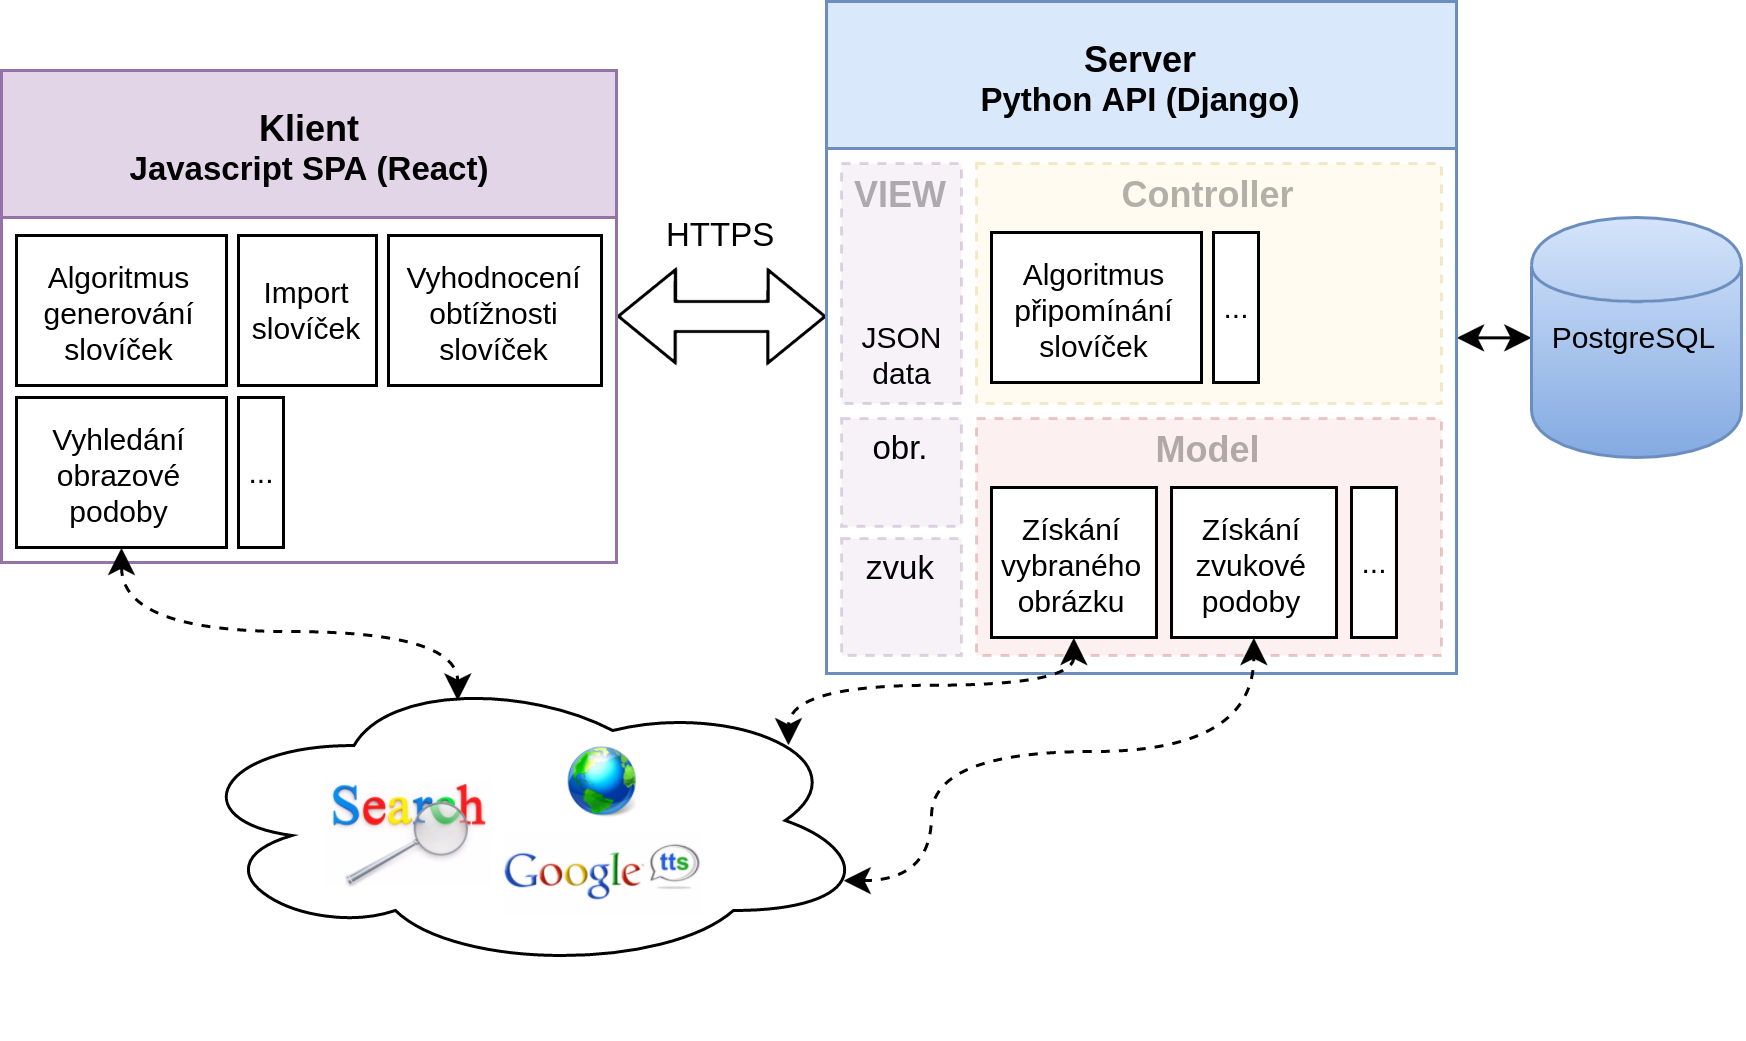

The diagram above was exported from draw.io. Its source (the exported page's mxGraphModel, read from the mxfile embedded in the PNG):
<mxGraphModel dx="440" dy="213" grid="1" gridSize="10" guides="1" tooltips="1" connect="1" arrows="1" fold="1" page="1" pageScale="1" pageWidth="850" pageHeight="1100" background="#ffffff" math="0" shadow="0">
  <root>
    <mxCell id="0" />
    <mxCell id="1" parent="0" />
    <mxCell id="3173a0f15d69fc1f-29" style="html=1;exitX=1;exitY=0.5;startArrow=classic;startFill=1;endArrow=classic;endFill=1;jettySize=auto;orthogonalLoop=1;strokeColor=#000000;strokeWidth=1;fontSize=10;rounded=0;shape=flexArrow;" edge="1" parent="1" source="3173a0f15d69fc1f-3">
      <mxGeometry relative="1" as="geometry">
        <mxPoint x="425" y="315" as="targetPoint" />
      </mxGeometry>
    </mxCell>
    <mxCell id="3173a0f15d69fc1f-50" value="HTTPS" style="text;html=1;resizable=0;points=[];align=center;verticalAlign=middle;labelBackgroundColor=#ffffff;fontSize=11;" vertex="1" connectable="0" parent="3173a0f15d69fc1f-29">
      <mxGeometry x="0.1017" y="-6" relative="1" as="geometry">
        <mxPoint x="-3" y="-34" as="offset" />
      </mxGeometry>
    </mxCell>
    <mxCell id="3173a0f15d69fc1f-3" value="&lt;font style=&quot;font-size: 12px&quot;&gt;Klient&lt;/font&gt;&lt;div&gt;&lt;font style=&quot;font-size: 11px&quot;&gt;Javascript SPA (React)&lt;/font&gt;&lt;/div&gt;" style="swimlane;whiteSpace=wrap;html=1;labelBackgroundColor=none;strokeWidth=1;fontSize=10;align=center;startSize=49;swimlaneLine=1;glass=0;fillColor=#e1d5e7;strokeColor=#9673a6;" vertex="1" parent="1">
      <mxGeometry x="150" y="233" width="205" height="164" as="geometry">
        <mxRectangle x="90" y="470" width="160" height="49" as="alternateBounds" />
      </mxGeometry>
    </mxCell>
    <mxCell id="3173a0f15d69fc1f-25" value="Vyhledání obrazové podoby" style="whiteSpace=wrap;html=1;glass=0;labelBackgroundColor=none;strokeWidth=1;gradientColor=none;fontSize=10;align=center;" vertex="1" parent="3173a0f15d69fc1f-3">
      <mxGeometry x="5" y="109" width="70" height="50" as="geometry" />
    </mxCell>
    <mxCell id="3173a0f15d69fc1f-30" value="Algoritmus generování&lt;div&gt;slovíček&lt;/div&gt;" style="whiteSpace=wrap;html=1;glass=0;labelBackgroundColor=none;strokeWidth=1;gradientColor=none;fontSize=10;align=center;" vertex="1" parent="3173a0f15d69fc1f-3">
      <mxGeometry x="5" y="55" width="70" height="50" as="geometry" />
    </mxCell>
    <mxCell id="3173a0f15d69fc1f-51" value="Import slovíček" style="whiteSpace=wrap;html=1;glass=0;labelBackgroundColor=none;strokeWidth=1;gradientColor=none;fontSize=10;align=center;" vertex="1" parent="3173a0f15d69fc1f-3">
      <mxGeometry x="79" y="55" width="46" height="50" as="geometry" />
    </mxCell>
    <mxCell id="3173a0f15d69fc1f-52" value="Vyhodnocení obtížnosti slovíček" style="whiteSpace=wrap;html=1;glass=0;labelBackgroundColor=none;strokeWidth=1;gradientColor=none;fontSize=10;align=center;" vertex="1" parent="3173a0f15d69fc1f-3">
      <mxGeometry x="129" y="55" width="71" height="50" as="geometry" />
    </mxCell>
    <mxCell id="3173a0f15d69fc1f-53" value="..." style="whiteSpace=wrap;html=1;glass=0;labelBackgroundColor=none;strokeWidth=1;gradientColor=none;fontSize=10;align=center;" vertex="1" parent="3173a0f15d69fc1f-3">
      <mxGeometry x="79" y="109" width="15" height="50" as="geometry" />
    </mxCell>
    <mxCell id="3173a0f15d69fc1f-33" style="edgeStyle=none;rounded=0;html=1;exitX=1;exitY=0.5;entryX=0;entryY=0.5;startArrow=classic;startFill=1;endArrow=classic;endFill=1;jettySize=auto;orthogonalLoop=1;strokeColor=#000000;strokeWidth=1;fontSize=10;" edge="1" parent="1" source="3173a0f15d69fc1f-4" target="3173a0f15d69fc1f-32">
      <mxGeometry relative="1" as="geometry" />
    </mxCell>
    <mxCell id="3173a0f15d69fc1f-4" value="&lt;font style=&quot;font-size: 12px&quot;&gt;Server&lt;/font&gt;&lt;div&gt;&lt;font style=&quot;font-size: 11px&quot;&gt;Python API (Django)&lt;/font&gt;&lt;/div&gt;" style="swimlane;whiteSpace=wrap;html=1;labelBackgroundColor=none;strokeWidth=1;fontSize=10;align=center;startSize=49;swimlaneLine=1;glass=0;fillColor=#dae8fc;strokeColor=#6c8ebf;" vertex="1" parent="1">
      <mxGeometry x="425" y="210" width="210" height="224" as="geometry">
        <mxRectangle x="90" y="470" width="160" height="49" as="alternateBounds" />
      </mxGeometry>
    </mxCell>
    <mxCell id="3173a0f15d69fc1f-41" value="&lt;p style=&quot;margin: 0px ; margin-top: 4px ; text-align: center&quot;&gt;&lt;b&gt;Controller&lt;/b&gt;&lt;/p&gt;" style="verticalAlign=top;align=left;overflow=fill;fontSize=12;fontFamily=Helvetica;html=1;glass=0;comic=0;labelBackgroundColor=none;strokeWidth=1;dashed=1;opacity=30;textOpacity=30;fillColor=#fff2cc;strokeColor=#d6b656;" vertex="1" parent="3173a0f15d69fc1f-4">
      <mxGeometry x="50" y="54" width="155" height="80" as="geometry" />
    </mxCell>
    <mxCell id="3173a0f15d69fc1f-38" value="&lt;p style=&quot;margin: 0px ; margin-top: 4px ; text-align: center&quot;&gt;&lt;b&gt;Model&lt;/b&gt;&lt;/p&gt;" style="verticalAlign=top;align=left;overflow=fill;fontSize=12;fontFamily=Helvetica;html=1;glass=0;comic=0;labelBackgroundColor=none;strokeWidth=1;dashed=1;opacity=30;textOpacity=30;fillColor=#f8cecc;strokeColor=#b85450;" vertex="1" parent="3173a0f15d69fc1f-4">
      <mxGeometry x="50" y="139" width="155" height="79" as="geometry" />
    </mxCell>
    <mxCell id="3173a0f15d69fc1f-31" value="Algoritmus připomínání slovíček&lt;br&gt;" style="whiteSpace=wrap;html=1;glass=0;labelBackgroundColor=none;strokeWidth=1;gradientColor=none;fontSize=10;align=center;" vertex="1" parent="3173a0f15d69fc1f-4">
      <mxGeometry x="55" y="77" width="70" height="50" as="geometry" />
    </mxCell>
    <mxCell id="3173a0f15d69fc1f-18" value="Získání zvukové podoby" style="whiteSpace=wrap;html=1;glass=0;labelBackgroundColor=none;strokeWidth=1;gradientColor=none;fontSize=10;align=center;" vertex="1" parent="3173a0f15d69fc1f-4">
      <mxGeometry x="115" y="162" width="55" height="50" as="geometry" />
    </mxCell>
    <mxCell id="3173a0f15d69fc1f-34" value="Získání vybraného obrázku" style="whiteSpace=wrap;html=1;glass=0;labelBackgroundColor=none;strokeWidth=1;gradientColor=none;fontSize=10;align=center;" vertex="1" parent="3173a0f15d69fc1f-4">
      <mxGeometry x="55" y="162" width="55" height="50" as="geometry" />
    </mxCell>
    <mxCell id="3173a0f15d69fc1f-47" value="&lt;p style=&quot;margin: 0px ; margin-top: 4px ; text-align: center&quot;&gt;zvuk&lt;/p&gt;" style="verticalAlign=middle;align=center;overflow=fill;fontSize=11;fontFamily=Helvetica;html=1;glass=0;comic=0;labelBackgroundColor=none;strokeWidth=1;dashed=1;opacity=30;labelPosition=center;verticalLabelPosition=middle;fontStyle=0;fillColor=#e1d5e7;strokeColor=#9673a6;" vertex="1" parent="3173a0f15d69fc1f-4">
      <mxGeometry x="5" y="179" width="40" height="39" as="geometry" />
    </mxCell>
    <mxCell id="3173a0f15d69fc1f-48" value="...&lt;br&gt;" style="whiteSpace=wrap;html=1;glass=0;labelBackgroundColor=none;strokeWidth=1;gradientColor=none;fontSize=10;align=center;" vertex="1" parent="3173a0f15d69fc1f-4">
      <mxGeometry x="129" y="77" width="15" height="50" as="geometry" />
    </mxCell>
    <mxCell id="3173a0f15d69fc1f-49" value="...&lt;br&gt;" style="whiteSpace=wrap;html=1;glass=0;labelBackgroundColor=none;strokeWidth=1;gradientColor=none;fontSize=10;align=center;" vertex="1" parent="3173a0f15d69fc1f-4">
      <mxGeometry x="175" y="162" width="15" height="50" as="geometry" />
    </mxCell>
    <mxCell id="3173a0f15d69fc1f-23" style="edgeStyle=orthogonalEdgeStyle;curved=1;html=1;exitX=0.96;exitY=0.7;entryX=0.5;entryY=1;startArrow=classic;startFill=1;startSize=6;endArrow=classic;endFill=1;endSize=6;jettySize=auto;orthogonalLoop=1;strokeColor=#000000;strokeWidth=1;fontSize=10;dashed=1;exitPerimeter=0;" edge="1" parent="1" source="3173a0f15d69fc1f-19" target="3173a0f15d69fc1f-18">
      <mxGeometry relative="1" as="geometry">
        <Array as="points">
          <mxPoint x="460" y="503" />
          <mxPoint x="460" y="460" />
          <mxPoint x="568" y="460" />
        </Array>
      </mxGeometry>
    </mxCell>
    <mxCell id="3173a0f15d69fc1f-26" style="html=1;exitX=0.5;exitY=1;startArrow=classic;startFill=1;endArrow=classic;endFill=1;jettySize=auto;orthogonalLoop=1;strokeColor=#000000;strokeWidth=1;fontSize=10;targetPerimeterSpacing=5;sourcePerimeterSpacing=11;elbow=vertical;edgeStyle=orthogonalEdgeStyle;dashed=1;curved=1;entryX=0.4;entryY=0.1;entryPerimeter=0;" edge="1" parent="1" source="3173a0f15d69fc1f-25" target="3173a0f15d69fc1f-19">
      <mxGeometry relative="1" as="geometry">
        <Array as="points">
          <mxPoint x="190" y="420" />
          <mxPoint x="302" y="420" />
        </Array>
      </mxGeometry>
    </mxCell>
    <mxCell id="3173a0f15d69fc1f-32" value="PostgreSQL" style="shape=cylinder;whiteSpace=wrap;html=1;glass=0;labelBackgroundColor=none;strokeWidth=1;gradientColor=#7ea6e0;fontSize=10;align=center;fillColor=#dae8fc;strokeColor=#6c8ebf;" vertex="1" parent="1">
      <mxGeometry x="660" y="282" width="70" height="80" as="geometry" />
    </mxCell>
    <mxCell id="3173a0f15d69fc1f-42" value="&lt;p style=&quot;margin: 0px ; margin-top: 4px ; text-align: center&quot;&gt;&lt;b&gt;VIEW&lt;/b&gt;&lt;/p&gt;&lt;p style=&quot;margin: 0px ; margin-top: 4px ; text-align: center&quot;&gt;&lt;b&gt;&lt;br&gt;&lt;/b&gt;&lt;/p&gt;" style="verticalAlign=top;align=left;overflow=fill;fontSize=12;fontFamily=Helvetica;html=1;glass=0;comic=0;labelBackgroundColor=none;strokeWidth=1;dashed=1;opacity=30;textOpacity=30;fillColor=#e1d5e7;strokeColor=#9673a6;" vertex="1" parent="1">
      <mxGeometry x="430" y="264" width="40" height="80" as="geometry" />
    </mxCell>
    <mxCell id="3173a0f15d69fc1f-44" value="JSON&lt;div&gt;data&lt;/div&gt;" style="text;html=1;strokeColor=none;fillColor=none;align=center;verticalAlign=middle;whiteSpace=wrap;glass=0;dashed=1;comic=0;labelBackgroundColor=none;fontSize=10;" vertex="1" parent="1">
      <mxGeometry x="430" y="317" width="40" height="20" as="geometry" />
    </mxCell>
    <mxCell id="3173a0f15d69fc1f-45" value="&lt;p style=&quot;margin: 0px ; margin-top: 4px ; text-align: center&quot;&gt;obr.&lt;/p&gt;" style="verticalAlign=middle;align=center;overflow=fill;fontSize=11;fontFamily=Helvetica;html=1;glass=0;comic=0;labelBackgroundColor=none;strokeWidth=1;dashed=1;opacity=30;labelPosition=center;verticalLabelPosition=middle;fontStyle=0;fillColor=#e1d5e7;strokeColor=#9673a6;" vertex="1" parent="1">
      <mxGeometry x="430" y="349" width="40" height="36" as="geometry" />
    </mxCell>
    <mxCell id="3173a0f15d69fc1f-57" style="edgeStyle=orthogonalEdgeStyle;curved=1;html=1;exitX=0.5;exitY=1;entryX=0.88;entryY=0.25;entryPerimeter=0;dashed=1;startArrow=classic;startFill=1;endArrow=classic;endFill=1;jettySize=auto;orthogonalLoop=1;strokeColor=#000000;strokeWidth=1;fontSize=11;" edge="1" parent="1" source="3173a0f15d69fc1f-34" target="3173a0f15d69fc1f-19">
      <mxGeometry relative="1" as="geometry">
        <Array as="points">
          <mxPoint x="507" y="438" />
          <mxPoint x="412" y="438" />
        </Array>
      </mxGeometry>
    </mxCell>
    <mxCell id="3173a0f15d69fc1f-62" value="" style="group;rounded=0;" vertex="1" connectable="0" parent="1">
      <mxGeometry x="210" y="429" width="240" height="124" as="geometry" />
    </mxCell>
    <mxCell id="3173a0f15d69fc1f-58" value="" style="group;strokeWidth=7;opacity=20;dashed=1;dashPattern=1 1;" vertex="1" connectable="0" parent="3173a0f15d69fc1f-62">
      <mxGeometry width="240" height="124" as="geometry" />
    </mxCell>
    <mxCell id="3173a0f15d69fc1f-19" value="&lt;div&gt;&lt;br&gt;&lt;/div&gt;&lt;div&gt;&lt;br&gt;&lt;/div&gt;" style="ellipse;shape=cloud;strokeWidth=1;fontSize=17;whiteSpace=wrap;html=1;align=center;glass=0;labelBackgroundColor=none;gradientColor=none;" vertex="1" parent="3173a0f15d69fc1f-58">
      <mxGeometry y="4" width="230" height="100" as="geometry" />
    </mxCell>
    <mxCell id="3173a0f15d69fc1f-15" value="" style="shape=image;verticalLabelPosition=bottom;labelBackgroundColor=#ffffff;verticalAlign=top;aspect=fixed;imageAspect=0;image=http://porzelt.net/wp-content/uploads/2012/05/goog.jpg;" vertex="1" parent="3173a0f15d69fc1f-58">
      <mxGeometry x="107" y="57.714285714285715" width="66.69999999999999" height="27.599999999999998" as="geometry" />
    </mxCell>
    <mxCell id="3173a0f15d69fc1f-16" value="" style="shape=image;verticalLabelPosition=bottom;labelBackgroundColor=#ffffff;verticalAlign=top;aspect=fixed;imageAspect=0;image=https://files.phpclasses.org/files/blog/file/Google%20Custom%20Search%20API.jpg;" vertex="1" parent="3173a0f15d69fc1f-58">
      <mxGeometry x="47" y="40" width="57" height="36" as="geometry" />
    </mxCell>
    <mxCell id="3173a0f15d69fc1f-61" value="" style="shape=image;html=1;verticalAlign=top;verticalLabelPosition=bottom;labelBackgroundColor=#ffffff;imageAspect=0;aspect=fixed;image=https://cdn3.iconfinder.com/data/icons/softwaredemo/PNG/128x128/Globe1.png;glass=0;comic=0;strokeWidth=1;gradientColor=none;fontSize=11;align=center;" vertex="1" parent="3173a0f15d69fc1f-58">
      <mxGeometry x="127" y="28" width="26" height="26" as="geometry" />
    </mxCell>
  </root>
</mxGraphModel>